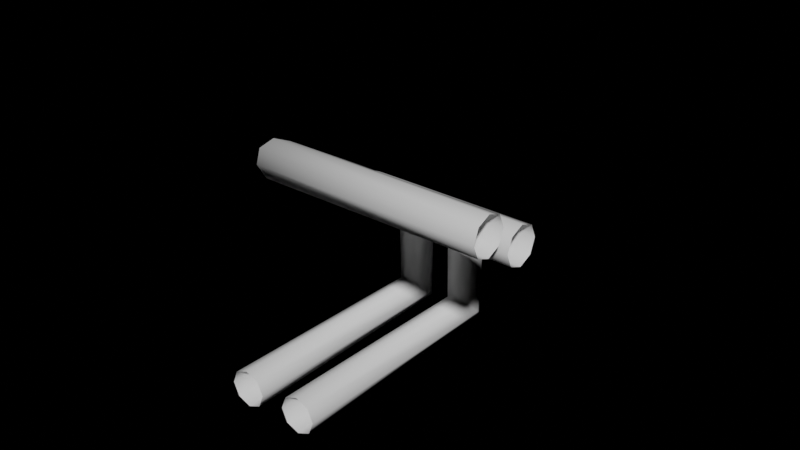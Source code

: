 # Source: Kavs_pipe_maker.blend  (saved by Blender 3.6.11; exported with 4.5.12 LTS)
import bpy
from mathutils import Matrix  # noqa: F401  (used for matrix-valued properties, if any)

bpy.ops.wm.read_factory_settings(use_empty=True)
scene = bpy.context.scene
scene.name = 'Scene'

# ---- collections
col_collection = bpy.data.collections.new('Collection'); scene.collection.children.link(col_collection)

# ---- node groups
ng_pipe_maker = bpy.data.node_groups.new('Pipe maker', 'GeometryNodeTree')
_s = ng_pipe_maker.interface.new_socket(name='Geometry', in_out='OUTPUT', socket_type='NodeSocketGeometry')
_s = ng_pipe_maker.interface.new_socket(name='Geometry', in_out='INPUT', socket_type='NodeSocketGeometry')
_s.description = 'Input a mesh; wireframe edges is ideal for this generator.'
_s = ng_pipe_maker.interface.new_socket(name='Resolution', in_out='INPUT', socket_type='NodeSocketInt')
_s.default_value = 8
_s.min_value = 3
_s.max_value = 512
_s.description = 'Segment count for the circular cross-section.'
_s = ng_pipe_maker.interface.new_socket(name='Pipe radius', in_out='INPUT', socket_type='NodeSocketFloat')
_s.subtype = 'DISTANCE'
_s.default_value = 0.1
_s.min_value = 0.0
_s.description = 'Radius of the pipes.'
_s = ng_pipe_maker.interface.new_socket(name='Curve segment count', in_out='INPUT', socket_type='NodeSocketInt')
_s.default_value = 3
_s.min_value = 1
_s.max_value = 1000
_s.description = 'Number of segments on the curve.'
_s = ng_pipe_maker.interface.new_socket(name='Max curve radius', in_out='INPUT', socket_type='NodeSocketFloat')
_s.subtype = 'DISTANCE'
_s.default_value = 0.15
_s.min_value = 0.0
_s.description = 'Maximum radius of elbow bends. Recommend 2-3x pipe radius.'
_s = ng_pipe_maker.interface.new_socket(name='Curve vertex group', in_out='INPUT', socket_type='NodeSocketString')
_s.default_value = 'PipeRadius'
_s.default_attribute_name = 'PipeRadius'
_s.description = 'Name of the vertex weight group to control pipe radii.'
_s = ng_pipe_maker.interface.new_socket(name='Fill Caps', in_out='INPUT', socket_type='NodeSocketBool')
_s.description = 'Fill caps of the pipe with an n-gons.'
_s = ng_pipe_maker.interface.new_socket(name='Shade Smooth', in_out='INPUT', socket_type='NodeSocketBool')
_s.default_value = True
ng_pipe_maker.is_modifier = True
_N = ng_pipe_maker.nodes; _L = ng_pipe_maker.links
n0 = _N.new('GeometryNodeCurveToMesh'); n0.name = 'Curve to Mesh'; n0.location = (134, 58)
n1 = _N.new('GeometryNodeSetShadeSmooth'); n1.name = 'Set Shade Smooth'; n1.location = (327, 58)
n2 = _N.new('NodeGroupOutput'); n2.name = 'Group Output'; n2.location = (520, 58)
n3 = _N.new('GeometryNodeFilletCurve'); n3.name = 'Fillet Curve'; n3.location = (-79, 58)
n3.inputs[3].default_value = True
n4 = _N.new('GeometryNodeCurvePrimitiveCircle'); n4.name = 'Curve Circle'; n4.location = (-387, 97)
n5 = _N.new('GeometryNodeMeshToCurve'); n5.name = 'Mesh to Curve'; n5.location = (-387, 193)
n6 = _N.new('NodeReroute'); n6.name = 'Reroute.003'; n6.location = (19, -329)
n6.width = 16
n6.socket_idname = 'NodeSocketBool'
n7 = _N.new('NodeReroute'); n7.name = 'Reroute'; n7.location = (-464, -309)
n7.width = 16
n7.socket_idname = 'NodeSocketBool'
n8 = _N.new('NodeReroute'); n8.name = 'Reroute.002'; n8.location = (-464, -329)
n8.width = 16
n8.socket_idname = 'NodeSocketBool'
n9 = _N.new('NodeReroute'); n9.name = 'Reroute.001'; n9.location = (19, -309)
n9.width = 16
n9.socket_idname = 'NodeSocketBool'
n10 = _N.new('ShaderNodeMath'); n10.name = 'Math'; n10.location = (-309, -39)
n10.operation = 'MULTIPLY'
n11 = _N.new('NodeGroupInput'); n11.name = 'Group Input'; n11.location = (-754, 0)
n12 = _N.new('GeometryNodeInputNamedAttribute'); n12.name = 'Named Attribute'; n12.location = (-483, -135)
n13 = _N.new('GeometryNodeInputNamedAttribute'); n13.name = 'Named Attribute.001'; n13.location = (109, 58)
n13.inputs[0].default_value = 'radius'
n14 = _N.new('GeometryNodeSwitch'); n14.name = 'Switch'; n14.location = (109, 58)
n14.input_type = 'FLOAT'
n14.inputs[1].default_value = 1.0
_L.new(n1.outputs[0], n2.inputs[0])
_L.new(n11.outputs[0], n5.inputs[0])
_L.new(n3.outputs[0], n0.inputs[0])
_L.new(n4.outputs[0], n0.inputs[1])
_L.new(n11.outputs[1], n4.inputs[0])
_L.new(n11.outputs[2], n4.inputs[4])
_L.new(n5.outputs[0], n3.inputs[0])
_L.new(n11.outputs[6], n7.inputs[0])
_L.new(n7.outputs[0], n9.inputs[0])
_L.new(n9.outputs[0], n0.inputs[3])
_L.new(n11.outputs[3], n3.inputs[1])
_L.new(n0.outputs[0], n1.inputs[0])
_L.new(n6.outputs[0], n1.inputs[2])
_L.new(n11.outputs[7], n8.inputs[0])
_L.new(n8.outputs[0], n6.inputs[0])
_L.new(n10.outputs[0], n3.inputs[2])
_L.new(n11.outputs[4], n10.inputs[0])
_L.new(n12.outputs[0], n10.inputs[1])
_L.new(n11.outputs[5], n12.inputs[0])
_L.new(n13.outputs[1], n14.inputs[0])
_L.new(n13.outputs[0], n14.inputs[2])
_L.new(n14.outputs[0], n0.inputs[2])
n2.is_active_output = True

# ---- world
world_world = bpy.data.worlds.new('World'); scene.world = world_world
world_world.use_nodes = True; world_world.node_tree.nodes.clear()
_N = world_world.node_tree.nodes; _L = world_world.node_tree.links
n0 = _N.new('ShaderNodeOutputWorld'); n0.name = 'World Output'; n0.location = (300, 300)
n1 = _N.new('ShaderNodeBackground'); n1.name = 'Background'; n1.location = (10, 300)
n1.inputs[0].default_value = (1.0, 1.0, 1.0, 1.0)
n1.inputs[1].default_value = 0.0
_L.new(n1.outputs[0], n0.inputs[0])
n0.is_active_output = True
world_world.color = (0.05088, 0.05088, 0.05088)
world_world.use_sun_shadow = False
world_world.sun_shadow_jitter_overblur = 0.0

# ---- meshes
me_vert = bpy.data.meshes.new('Vert')
me_vert.from_pydata([(0.0, 0.0, 0.0), (0.0, 1.029, 0.0), (0.3029, 1.029, 0.2906), (0.5607, 0.4152, 0.5379), (1.028, 0.4152, 0.05068), (-0.1825, 0.0, 0.1902), (-0.1825, 1.029, 0.1902), (0.1204, 1.029, 0.4809), (0.4581, 0.2249, 0.8048), (1.108, 0.2249, 0.1273)], [(0, 1), (1, 2), (2, 3), (3, 4), (5, 6), (6, 7), (7, 8), (8, 9)], [])
me_vert.update()

# ---- objects
ob_vert = bpy.data.objects.new('Vert', me_vert)

# ---- transforms, parenting, visibility, modifiers, constraints
ob_vert.location = (0.0, 0.0, 0.0)
ob_vert.rotation_euler = (0.0, -0.8061, 0.0)
_vg = ob_vert.vertex_groups.new(name='PipeRadius')
_m = ob_vert.modifiers.new('GeometryNodes', 'NODES')
_m.node_group = ng_pipe_maker
_gi = [s.identifier for s in ng_pipe_maker.interface.items_tree if s.item_type == 'SOCKET' and s.in_out == 'INPUT']
_m[_gi[2]] = 0.08  # Pipe radius

# ---- collection membership
col_collection.objects.link(ob_vert)

# ---- scene / render settings (as saved in the file)
scene.frame_start = 1; scene.frame_end = 250; scene.frame_set(1)
scene.render.engine = 'CYCLES'
scene.render.resolution_x = 3840
scene.render.resolution_y = 2160
scene.render.resolution_percentage = 50
scene.cycles.samples = 256
scene.cycles.sampling_pattern = 'TABULATED_SOBOL'
scene.cycles.tile_size = 256
scene.view_settings.view_transform = 'Filmic'
bpy.context.view_layer.update()

# ---- added for rendering (the .blend has no active camera and no usable light): camera, sun
cam_auto = bpy.data.cameras.new('AutoCamera')
cam_auto.lens = 50.0
cam_auto.sensor_width = 36.0
cam_auto.clip_end = 1000.0
ob_auto_camera = bpy.data.objects.new('AutoCamera', cam_auto)
scene.collection.objects.link(ob_auto_camera)
ob_auto_camera.location = (2.44147, -2.33208, 2.5146)
ob_auto_camera.rotation_euler = (1.09748, -7.21219e-08, 0.694738)
scene.camera = ob_auto_camera
light_auto_sun = bpy.data.lights.new('AutoSun', 'SUN')
light_auto_sun.energy = 3.0
light_auto_sun.angle = 0.0523599
ob_auto_sun = bpy.data.objects.new('AutoSun', light_auto_sun)
scene.collection.objects.link(ob_auto_sun)
ob_auto_sun.rotation_euler = (0.872665, 0.174533, 0.523599)
bpy.context.view_layer.update()
